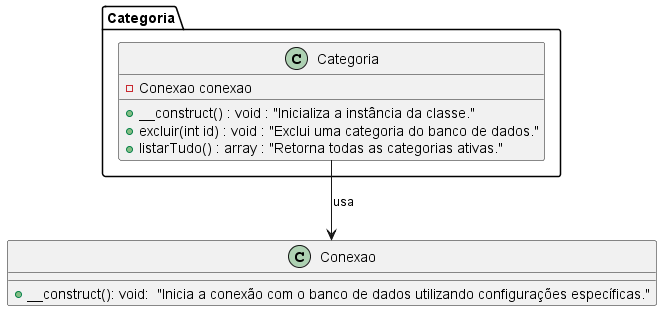

The diagram above was rendered by PlantUML. Its source (embedded in the PNG):
@startuml Categoria

class Conexao {
    +__construct(): void:  "Inicia a conexão com o banco de dados utilizando configurações específicas."
}

package "Categoria" {
    class Categoria {
        -Conexao conexao
        +__construct() : void : "Inicializa a instância da classe."
        +excluir(int id) : void : "Exclui uma categoria do banco de dados."
        +listarTudo() : array : "Retorna todas as categorias ativas."
    }

    Categoria --> Conexao: usa
}
@enduml